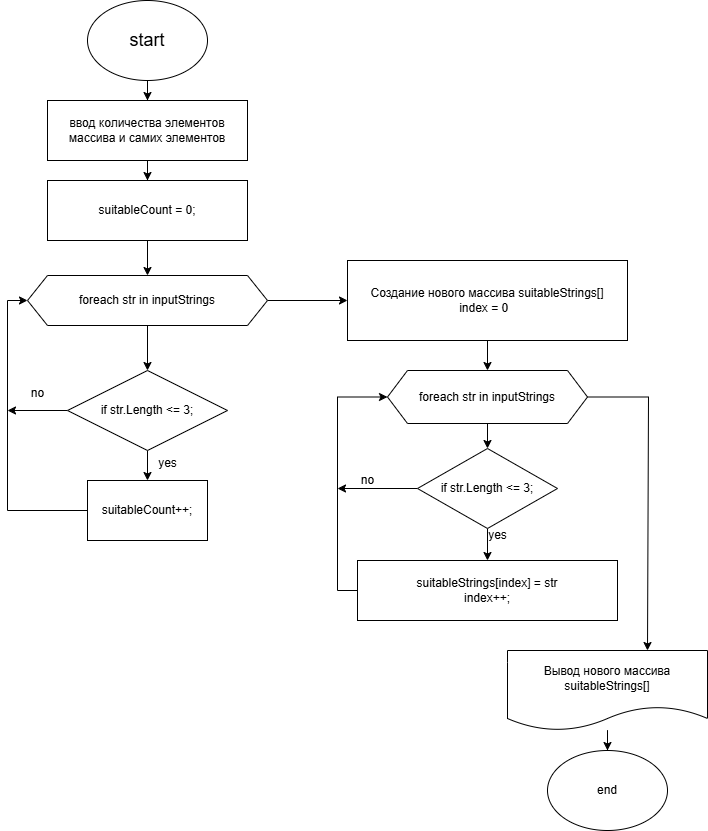

The diagram above was exported from draw.io. Its source (the exported page's mxGraphModel, read from the mxfile embedded in the PNG):
<mxGraphModel dx="1290" dy="522" grid="1" gridSize="10" guides="1" tooltips="1" connect="1" arrows="1" fold="1" page="1" pageScale="1" pageWidth="827" pageHeight="1169" math="0" shadow="0">
  <root>
    <mxCell id="0" />
    <mxCell id="1" parent="0" />
    <mxCell id="zIbRV6_YwB6oUs9Z6oyE-2" style="edgeStyle=orthogonalEdgeStyle;rounded=0;orthogonalLoop=1;jettySize=auto;html=1;exitX=0.5;exitY=1;exitDx=0;exitDy=0;" edge="1" parent="1" source="zIbRV6_YwB6oUs9Z6oyE-1" target="zIbRV6_YwB6oUs9Z6oyE-3">
      <mxGeometry relative="1" as="geometry">
        <mxPoint x="200" y="130" as="targetPoint" />
      </mxGeometry>
    </mxCell>
    <mxCell id="zIbRV6_YwB6oUs9Z6oyE-1" value="&lt;font style=&quot;font-size: 18px;&quot;&gt;start&lt;/font&gt;" style="ellipse;whiteSpace=wrap;html=1;" vertex="1" parent="1">
      <mxGeometry x="140" y="20" width="120" height="80" as="geometry" />
    </mxCell>
    <mxCell id="zIbRV6_YwB6oUs9Z6oyE-4" style="edgeStyle=orthogonalEdgeStyle;rounded=0;orthogonalLoop=1;jettySize=auto;html=1;" edge="1" parent="1" source="zIbRV6_YwB6oUs9Z6oyE-3" target="zIbRV6_YwB6oUs9Z6oyE-5">
      <mxGeometry relative="1" as="geometry">
        <mxPoint x="200" y="210" as="targetPoint" />
      </mxGeometry>
    </mxCell>
    <mxCell id="zIbRV6_YwB6oUs9Z6oyE-3" value="ввод количества элементов массива и самих элементов" style="rounded=0;whiteSpace=wrap;html=1;" vertex="1" parent="1">
      <mxGeometry x="100" y="120" width="200" height="60" as="geometry" />
    </mxCell>
    <mxCell id="zIbRV6_YwB6oUs9Z6oyE-6" style="edgeStyle=orthogonalEdgeStyle;rounded=0;orthogonalLoop=1;jettySize=auto;html=1;" edge="1" parent="1" source="zIbRV6_YwB6oUs9Z6oyE-5" target="zIbRV6_YwB6oUs9Z6oyE-7">
      <mxGeometry relative="1" as="geometry">
        <mxPoint x="200" y="290" as="targetPoint" />
      </mxGeometry>
    </mxCell>
    <mxCell id="zIbRV6_YwB6oUs9Z6oyE-5" value="suitableCount = 0;" style="rounded=0;whiteSpace=wrap;html=1;" vertex="1" parent="1">
      <mxGeometry x="100" y="200" width="200" height="60" as="geometry" />
    </mxCell>
    <mxCell id="zIbRV6_YwB6oUs9Z6oyE-8" style="edgeStyle=orthogonalEdgeStyle;rounded=0;orthogonalLoop=1;jettySize=auto;html=1;" edge="1" parent="1" source="zIbRV6_YwB6oUs9Z6oyE-7" target="zIbRV6_YwB6oUs9Z6oyE-9">
      <mxGeometry relative="1" as="geometry">
        <mxPoint x="200" y="400" as="targetPoint" />
      </mxGeometry>
    </mxCell>
    <mxCell id="zIbRV6_YwB6oUs9Z6oyE-17" style="edgeStyle=orthogonalEdgeStyle;rounded=0;orthogonalLoop=1;jettySize=auto;html=1;exitX=1;exitY=0.5;exitDx=0;exitDy=0;" edge="1" parent="1" source="zIbRV6_YwB6oUs9Z6oyE-7" target="zIbRV6_YwB6oUs9Z6oyE-18">
      <mxGeometry relative="1" as="geometry">
        <mxPoint x="440" y="320" as="targetPoint" />
      </mxGeometry>
    </mxCell>
    <mxCell id="zIbRV6_YwB6oUs9Z6oyE-7" value="foreach str in inputStrings" style="shape=hexagon;perimeter=hexagonPerimeter2;whiteSpace=wrap;html=1;fixedSize=1;" vertex="1" parent="1">
      <mxGeometry x="80" y="295" width="240" height="50" as="geometry" />
    </mxCell>
    <mxCell id="zIbRV6_YwB6oUs9Z6oyE-11" style="edgeStyle=orthogonalEdgeStyle;rounded=0;orthogonalLoop=1;jettySize=auto;html=1;exitX=0.5;exitY=1;exitDx=0;exitDy=0;" edge="1" parent="1" source="zIbRV6_YwB6oUs9Z6oyE-9" target="zIbRV6_YwB6oUs9Z6oyE-12">
      <mxGeometry relative="1" as="geometry">
        <mxPoint x="200" y="510" as="targetPoint" />
      </mxGeometry>
    </mxCell>
    <mxCell id="zIbRV6_YwB6oUs9Z6oyE-15" style="edgeStyle=orthogonalEdgeStyle;rounded=0;orthogonalLoop=1;jettySize=auto;html=1;exitX=0;exitY=0.5;exitDx=0;exitDy=0;" edge="1" parent="1" source="zIbRV6_YwB6oUs9Z6oyE-9">
      <mxGeometry relative="1" as="geometry">
        <mxPoint x="60" y="430" as="targetPoint" />
      </mxGeometry>
    </mxCell>
    <mxCell id="zIbRV6_YwB6oUs9Z6oyE-9" value="if str.Length &amp;lt;= 3;" style="rhombus;whiteSpace=wrap;html=1;" vertex="1" parent="1">
      <mxGeometry x="120" y="390" width="160" height="80" as="geometry" />
    </mxCell>
    <mxCell id="zIbRV6_YwB6oUs9Z6oyE-14" style="edgeStyle=orthogonalEdgeStyle;rounded=0;orthogonalLoop=1;jettySize=auto;html=1;exitX=0;exitY=0.5;exitDx=0;exitDy=0;entryX=0;entryY=0.5;entryDx=0;entryDy=0;" edge="1" parent="1" source="zIbRV6_YwB6oUs9Z6oyE-12" target="zIbRV6_YwB6oUs9Z6oyE-7">
      <mxGeometry relative="1" as="geometry" />
    </mxCell>
    <mxCell id="zIbRV6_YwB6oUs9Z6oyE-12" value="suitableCount++;" style="rounded=0;whiteSpace=wrap;html=1;" vertex="1" parent="1">
      <mxGeometry x="140" y="500" width="120" height="60" as="geometry" />
    </mxCell>
    <mxCell id="zIbRV6_YwB6oUs9Z6oyE-13" value="yes" style="text;html=1;align=center;verticalAlign=middle;resizable=0;points=[];autosize=1;strokeColor=none;fillColor=none;" vertex="1" parent="1">
      <mxGeometry x="200" y="468" width="40" height="30" as="geometry" />
    </mxCell>
    <mxCell id="zIbRV6_YwB6oUs9Z6oyE-16" value="no" style="text;html=1;align=center;verticalAlign=middle;resizable=0;points=[];autosize=1;strokeColor=none;fillColor=none;" vertex="1" parent="1">
      <mxGeometry x="70" y="398" width="40" height="30" as="geometry" />
    </mxCell>
    <mxCell id="zIbRV6_YwB6oUs9Z6oyE-19" style="edgeStyle=orthogonalEdgeStyle;rounded=0;orthogonalLoop=1;jettySize=auto;html=1;" edge="1" parent="1" source="zIbRV6_YwB6oUs9Z6oyE-18" target="zIbRV6_YwB6oUs9Z6oyE-20">
      <mxGeometry relative="1" as="geometry">
        <mxPoint x="620" y="400" as="targetPoint" />
      </mxGeometry>
    </mxCell>
    <mxCell id="zIbRV6_YwB6oUs9Z6oyE-18" value="Создание нового массива suitableStrings[]&lt;div&gt;index = 0&amp;nbsp;&amp;nbsp;&lt;/div&gt;" style="rounded=0;whiteSpace=wrap;html=1;" vertex="1" parent="1">
      <mxGeometry x="400" y="280" width="280" height="80" as="geometry" />
    </mxCell>
    <mxCell id="zIbRV6_YwB6oUs9Z6oyE-22" style="edgeStyle=orthogonalEdgeStyle;rounded=0;orthogonalLoop=1;jettySize=auto;html=1;" edge="1" parent="1" source="zIbRV6_YwB6oUs9Z6oyE-20" target="zIbRV6_YwB6oUs9Z6oyE-23">
      <mxGeometry relative="1" as="geometry">
        <mxPoint x="620" y="480" as="targetPoint" />
      </mxGeometry>
    </mxCell>
    <mxCell id="zIbRV6_YwB6oUs9Z6oyE-30" style="edgeStyle=orthogonalEdgeStyle;rounded=0;orthogonalLoop=1;jettySize=auto;html=1;exitX=1;exitY=0.5;exitDx=0;exitDy=0;" edge="1" parent="1" source="zIbRV6_YwB6oUs9Z6oyE-20">
      <mxGeometry relative="1" as="geometry">
        <mxPoint x="700" y="670" as="targetPoint" />
        <Array as="points">
          <mxPoint x="701" y="417" />
        </Array>
      </mxGeometry>
    </mxCell>
    <mxCell id="zIbRV6_YwB6oUs9Z6oyE-20" value="foreach str in inputStrings" style="shape=hexagon;perimeter=hexagonPerimeter2;whiteSpace=wrap;html=1;fixedSize=1;" vertex="1" parent="1">
      <mxGeometry x="440" y="390" width="200" height="53" as="geometry" />
    </mxCell>
    <mxCell id="zIbRV6_YwB6oUs9Z6oyE-21" style="edgeStyle=orthogonalEdgeStyle;rounded=0;orthogonalLoop=1;jettySize=auto;html=1;exitX=0.5;exitY=1;exitDx=0;exitDy=0;" edge="1" parent="1" source="zIbRV6_YwB6oUs9Z6oyE-7" target="zIbRV6_YwB6oUs9Z6oyE-7">
      <mxGeometry relative="1" as="geometry" />
    </mxCell>
    <mxCell id="zIbRV6_YwB6oUs9Z6oyE-24" style="edgeStyle=orthogonalEdgeStyle;rounded=0;orthogonalLoop=1;jettySize=auto;html=1;" edge="1" parent="1" source="zIbRV6_YwB6oUs9Z6oyE-23" target="zIbRV6_YwB6oUs9Z6oyE-25">
      <mxGeometry relative="1" as="geometry">
        <mxPoint x="620" y="590" as="targetPoint" />
      </mxGeometry>
    </mxCell>
    <mxCell id="zIbRV6_YwB6oUs9Z6oyE-32" style="edgeStyle=orthogonalEdgeStyle;rounded=0;orthogonalLoop=1;jettySize=auto;html=1;" edge="1" parent="1" source="zIbRV6_YwB6oUs9Z6oyE-23">
      <mxGeometry relative="1" as="geometry">
        <mxPoint x="390" y="508" as="targetPoint" />
      </mxGeometry>
    </mxCell>
    <mxCell id="zIbRV6_YwB6oUs9Z6oyE-23" value="if str.Length &amp;lt;= 3;" style="rhombus;whiteSpace=wrap;html=1;" vertex="1" parent="1">
      <mxGeometry x="470" y="468" width="140" height="80" as="geometry" />
    </mxCell>
    <mxCell id="zIbRV6_YwB6oUs9Z6oyE-26" style="edgeStyle=orthogonalEdgeStyle;rounded=0;orthogonalLoop=1;jettySize=auto;html=1;exitX=0;exitY=0.5;exitDx=0;exitDy=0;entryX=0;entryY=0.5;entryDx=0;entryDy=0;" edge="1" parent="1" source="zIbRV6_YwB6oUs9Z6oyE-25" target="zIbRV6_YwB6oUs9Z6oyE-20">
      <mxGeometry relative="1" as="geometry" />
    </mxCell>
    <mxCell id="zIbRV6_YwB6oUs9Z6oyE-25" value="suitableStrings[index] = str&lt;div&gt;index++;&lt;/div&gt;" style="rounded=0;whiteSpace=wrap;html=1;" vertex="1" parent="1">
      <mxGeometry x="410" y="580" width="260" height="60" as="geometry" />
    </mxCell>
    <mxCell id="zIbRV6_YwB6oUs9Z6oyE-28" value="yes" style="text;html=1;align=center;verticalAlign=middle;resizable=0;points=[];autosize=1;strokeColor=none;fillColor=none;" vertex="1" parent="1">
      <mxGeometry x="530" y="540" width="40" height="30" as="geometry" />
    </mxCell>
    <mxCell id="zIbRV6_YwB6oUs9Z6oyE-29" value="no" style="text;html=1;align=center;verticalAlign=middle;resizable=0;points=[];autosize=1;strokeColor=none;fillColor=none;" vertex="1" parent="1">
      <mxGeometry x="400" y="485" width="40" height="30" as="geometry" />
    </mxCell>
    <mxCell id="zIbRV6_YwB6oUs9Z6oyE-35" style="edgeStyle=orthogonalEdgeStyle;rounded=0;orthogonalLoop=1;jettySize=auto;html=1;" edge="1" parent="1" source="zIbRV6_YwB6oUs9Z6oyE-33" target="zIbRV6_YwB6oUs9Z6oyE-36">
      <mxGeometry relative="1" as="geometry">
        <mxPoint x="660" y="780" as="targetPoint" />
      </mxGeometry>
    </mxCell>
    <mxCell id="zIbRV6_YwB6oUs9Z6oyE-33" value="Вывод нового массива suitableStrings[]" style="shape=document;whiteSpace=wrap;html=1;boundedLbl=1;" vertex="1" parent="1">
      <mxGeometry x="560" y="670" width="200" height="80" as="geometry" />
    </mxCell>
    <mxCell id="zIbRV6_YwB6oUs9Z6oyE-36" value="end" style="ellipse;whiteSpace=wrap;html=1;" vertex="1" parent="1">
      <mxGeometry x="600" y="770" width="120" height="80" as="geometry" />
    </mxCell>
  </root>
</mxGraphModel>